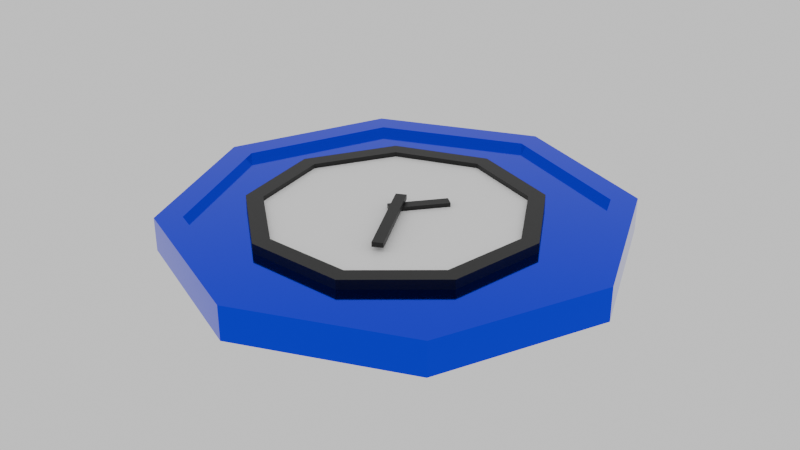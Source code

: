 # Source: Slow_Time_Token.blend  (saved by Blender 4.0.36; exported with 4.5.12 LTS)
import bpy
from mathutils import Matrix  # noqa: F401  (used for matrix-valued properties, if any)

bpy.ops.wm.read_factory_settings(use_empty=True)
scene = bpy.context.scene
scene.name = 'Scene'

# ---- collections
col_collection = bpy.data.collections.new('Collection'); scene.collection.children.link(col_collection)

# ---- materials (node trees are filled in below, after node groups)
mat_black = bpy.data.materials.new('BLACK')
mat_black.use_transparent_shadow = False
mat_base = bpy.data.materials.new('Base')
mat_base.use_transparent_shadow = False
mat_white = bpy.data.materials.new('White')
mat_white.use_transparent_shadow = False
mat_material_001 = bpy.data.materials.new('Material.001')
mat_material_001.use_transparent_shadow = False
mat_material_002 = bpy.data.materials.new('Material.002')
mat_material_002.use_transparent_shadow = False
mat_material_011 = bpy.data.materials.new('Material.011')
mat_material_011.use_transparent_shadow = False
mat_material_012 = bpy.data.materials.new('Material.012')
mat_material_012.use_transparent_shadow = False
mat_material_013 = bpy.data.materials.new('Material.013')
mat_material_013.use_transparent_shadow = False
mat_black_001 = bpy.data.materials.new('BLACK.001')
mat_black_001.use_transparent_shadow = False

# ---- material node trees
mat_black.use_nodes = True; mat_black.node_tree.nodes.clear()
_N = mat_black.node_tree.nodes; _L = mat_black.node_tree.links
n0 = _N.new('ShaderNodeBsdfPrincipled'); n0.name = 'Principled BSDF'; n0.location = (10, 300)
n0.inputs[0].default_value = (0.0, 0.0, 0.0, 1.0)
n1 = _N.new('ShaderNodeOutputMaterial'); n1.name = 'Material Output'; n1.location = (300, 300)
_L.new(n0.outputs[0], n1.inputs[0])
n1.is_active_output = True
mat_base.use_nodes = True; mat_base.node_tree.nodes.clear()
_N = mat_base.node_tree.nodes; _L = mat_base.node_tree.links
n0 = _N.new('ShaderNodeBsdfPrincipled'); n0.name = 'Principled BSDF'; n0.location = (10, 300)
n0.inputs[0].default_value = (1.0, 1.0, 1.0, 1.0)
n1 = _N.new('ShaderNodeOutputMaterial'); n1.name = 'Material Output'; n1.location = (300, 300)
_L.new(n0.outputs[0], n1.inputs[0])
n1.is_active_output = True
mat_white.use_nodes = True; mat_white.node_tree.nodes.clear()
_N = mat_white.node_tree.nodes; _L = mat_white.node_tree.links
n0 = _N.new('ShaderNodeBsdfPrincipled'); n0.name = 'Principled BSDF'; n0.location = (10, 300)
n0.inputs[0].default_value = (1.0, 1.0, 1.0, 1.0)
n0.inputs[3].default_value = 1.45
n1 = _N.new('ShaderNodeOutputMaterial'); n1.name = 'Material Output'; n1.location = (300, 300)
_L.new(n0.outputs[0], n1.inputs[0])
n1.is_active_output = True
mat_material_001.use_nodes = True; mat_material_001.node_tree.nodes.clear()
_N = mat_material_001.node_tree.nodes; _L = mat_material_001.node_tree.links
n0 = _N.new('ShaderNodeBsdfPrincipled'); n0.name = 'Principled BSDF'; n0.location = (10, 300)
n0.inputs[0].default_value = (0.0, 0.0, 0.0, 1.0)
n1 = _N.new('ShaderNodeOutputMaterial'); n1.name = 'Material Output'; n1.location = (300, 300)
_L.new(n0.outputs[0], n1.inputs[0])
n1.is_active_output = True
mat_material_002.use_nodes = True; mat_material_002.node_tree.nodes.clear()
_N = mat_material_002.node_tree.nodes; _L = mat_material_002.node_tree.links
n0 = _N.new('ShaderNodeBsdfPrincipled'); n0.name = 'Principled BSDF'; n0.location = (10, 300)
n0.inputs[0].default_value = (0.0, 0.0, 0.0, 1.0)
n1 = _N.new('ShaderNodeOutputMaterial'); n1.name = 'Material Output'; n1.location = (300, 300)
_L.new(n0.outputs[0], n1.inputs[0])
n1.is_active_output = True
mat_material_011.use_nodes = True; mat_material_011.node_tree.nodes.clear()
_N = mat_material_011.node_tree.nodes; _L = mat_material_011.node_tree.links
n0 = _N.new('ShaderNodeBsdfPrincipled'); n0.name = 'Principled BSDF'; n0.location = (10, 300)
n0.inputs[0].default_value = (0.0, 0.009877, 0.8014, 1.0)
n0.inputs[1].default_value = 1.0
n0.inputs[2].default_value = 0.094
n1 = _N.new('ShaderNodeOutputMaterial'); n1.name = 'Material Output'; n1.location = (300, 300)
_L.new(n0.outputs[0], n1.inputs[0])
n1.is_active_output = True
mat_material_012.use_nodes = True; mat_material_012.node_tree.nodes.clear()
_N = mat_material_012.node_tree.nodes; _L = mat_material_012.node_tree.links
n0 = _N.new('ShaderNodeBsdfPrincipled'); n0.name = 'Principled BSDF'; n0.location = (10, 300)
n0.inputs[0].default_value = (0.0, 0.0, 0.0, 1.0)
n1 = _N.new('ShaderNodeOutputMaterial'); n1.name = 'Material Output'; n1.location = (300, 300)
_L.new(n0.outputs[0], n1.inputs[0])
n1.is_active_output = True
mat_material_013.use_nodes = True; mat_material_013.node_tree.nodes.clear()
_N = mat_material_013.node_tree.nodes; _L = mat_material_013.node_tree.links
n0 = _N.new('ShaderNodeBsdfPrincipled'); n0.name = 'Principled BSDF'; n0.location = (10, 300)
n0.inputs[0].default_value = (0.0, 0.0, 0.0, 1.0)
n1 = _N.new('ShaderNodeOutputMaterial'); n1.name = 'Material Output'; n1.location = (300, 300)
_L.new(n0.outputs[0], n1.inputs[0])
n1.is_active_output = True
mat_black_001.use_nodes = True; mat_black_001.node_tree.nodes.clear()
_N = mat_black_001.node_tree.nodes; _L = mat_black_001.node_tree.links
n0 = _N.new('ShaderNodeBsdfPrincipled'); n0.name = 'Principled BSDF'; n0.location = (10, 300)
n0.inputs[0].default_value = (0.0, 0.0, 0.0, 1.0)
n1 = _N.new('ShaderNodeOutputMaterial'); n1.name = 'Material Output'; n1.location = (300, 300)
_L.new(n0.outputs[0], n1.inputs[0])
n1.is_active_output = True

# ---- world
world_world = bpy.data.worlds.new('World'); scene.world = world_world
world_world.use_nodes = True; world_world.node_tree.nodes.clear()
_N = world_world.node_tree.nodes; _L = world_world.node_tree.links
n0 = _N.new('ShaderNodeOutputWorld'); n0.name = 'World Output'; n0.location = (300, 300)
n1 = _N.new('ShaderNodeBackground'); n1.name = 'Background'; n1.location = (10, 300)
_L.new(n1.outputs[0], n0.inputs[0])
n0.is_active_output = True
world_world.color = (0.05088, 0.05088, 0.05088)
world_world.use_sun_shadow = False
world_world.sun_shadow_jitter_overblur = 0.0

# ---- meshes
me_circle_001 = bpy.data.meshes.new('Circle.001')
me_circle_001.from_pydata([(0.5662, 0.6748, 0.04827), (0.8675, 0.153, 0.04827), (-0.9848, 0.1736, 0.0), (0.7629, -0.4405, 0.04827), (-0.342, -0.9397, 0.0), (0.3013, -0.8278, 0.04827), (-0.3013, -0.8278, 0.04827), (-0.7629, -0.4405, 0.04827), (0.6428, 0.766, 0.0), (0.0, 1.0, 0.0), (-0.6428, 0.766, 0.0), (-0.8675, 0.153, 0.04827), (-0.866, -0.5, 0.0), (-0.5662, 0.6748, 0.04827), (0.342, -0.9397, 0.0), (0.866, -0.5, 0.0), (0.9848, 0.1736, 0.0), (0.0, 0.8809, 0.04827), (0.0, 0.8809, 0.0), (-0.5662, 0.6748, 0.0), (-0.8675, 0.153, 0.0), (-0.7629, -0.4405, 0.0), (-0.3013, -0.8278, 0.0), (0.3013, -0.8278, 0.0), (0.7629, -0.4405, 0.0), (0.8675, 0.153, 0.0), (0.5662, 0.6748, 0.0), (-0.866, -0.5, 0.08122), (-0.7629, -0.4405, 0.08122), (0.0, 0.8809, 0.08122), (0.0, 1.0, 0.08122), (-0.6428, 0.766, 0.08122), (-0.5662, 0.6748, 0.08122), (0.6428, 0.766, 0.08122), (0.5662, 0.6748, 0.08122), (-0.342, -0.9397, 0.08122), (-0.3013, -0.8278, 0.08122), (0.9848, 0.1736, 0.08122), (0.342, -0.9397, 0.08122), (-0.9848, 0.1736, 0.08122), (-0.8675, 0.153, 0.08122), (0.8675, 0.153, 0.08122), (0.7629, -0.4405, 0.08122), (0.866, -0.5, 0.08122), (0.3013, -0.8278, 0.08122)], [], [(43, 42, 44, 38), (37, 33, 34, 41), (30, 31, 32, 29), (37, 41, 42, 43), (33, 30, 29, 34), (31, 39, 40, 32), (39, 27, 28, 40), (27, 35, 36, 28), (4, 35, 27, 12), (33, 8, 9, 30), (30, 9, 10, 31), (38, 14, 15, 43), (13, 11, 7, 6, 5, 3, 1, 0, 17), (13, 17, 29, 32), (14, 23, 22, 4), (31, 10, 2, 39), (15, 24, 23, 14), (16, 25, 26, 8), (9, 18, 19, 10), (16, 25, 24, 15), (8, 26, 18, 9), (10, 19, 20, 2), (11, 13, 32, 40), (39, 2, 12, 27), (2, 20, 21, 12), (7, 11, 40, 28), (6, 36, 44, 5), (12, 21, 22, 4), (43, 15, 16, 37), (6, 7, 28, 36), (19, 20, 21, 22, 23, 24, 25, 26, 18), (38, 44, 36, 35), (17, 0, 34, 29), (37, 16, 8, 33), (4, 14, 38, 35), (0, 1, 41, 34), (3, 42, 41, 1), (5, 44, 42, 3)])
me_circle_001.polygons.foreach_set('material_index', [0, 0, 0, 0, 0, 0, 0, 0, 0, 0, 0, 0, 2, 0, 0, 0, 0, 0, 0, 0, 0, 0, 0, 0, 0, 0, 0, 0, 0, 0, 0, 0, 0, 0, 0, 0, 0, 0])
_uv = me_circle_001.uv_layers.new(name='UVMap')
_uv.uv.foreach_set('vector', [0.6239, 0.9221, 0.6417, 0.9814, 0.9065, 0.7805, 0.8579, 0.7482, 0.3175, 0.9064, 0.09095, 0.6825, 0.01958, 0.714, 0.2915, 0.9667, 0.08132, 0.3663, 0.2773, 0.1311, 0.246, 0.07689, 0.01942, 0.3445, 0.3175, 0.9064, 0.2915, 0.9667, 0.6417, 0.9814, 0.6239, 0.9221, 0.09095, 0.6825, 0.08132, 0.3663, 0.01942, 0.3445, 0.01958, 0.714, 0.2773, 0.1311, 0.5705, 0.07843, 0.5806, 0.01873, 0.246, 0.07689, 0.5705, 0.07843, 0.8231, 0.2189, 0.8668, 0.1808, 0.5806, 0.01873, 0.8231, 0.2189, 0.9272, 0.4778, 0.9754, 0.4746, 0.8668, 0.1808, 0.8896, 0.4802, 0.9272, 0.4778, 0.8231, 0.2189, 0.7953, 0.2447, 0.09095, 0.6825, 0.13, 0.6644, 0.1213, 0.3791, 0.08132, 0.3663, 0.08132, 0.3663, 0.1213, 0.3791, 0.2985, 0.1656, 0.2773, 0.1311, 0.8579, 0.7482, 0.8268, 0.727, 0.6121, 0.8837, 0.6239, 0.9221, 0.0, 0.0, 0.0, 0.0, 0.0, 0.0, 0.0, 0.0, 0.0, 0.0, 0.0, 0.0, 0.0, 0.0, 0.0, 0.0, 0.0, 0.0, 0.2359, 0.06019, 9.963e-05, 0.338, 0.01942, 0.3445, 0.246, 0.07689, 0.8268, 0.727, 0.7877, 0.7003, 0.8457, 0.4831, 0.8896, 0.4802, 0.2773, 0.1311, 0.2985, 0.1656, 0.565, 0.1174, 0.5705, 0.07843, 0.6121, 0.8837, 0.5984, 0.836, 0.7877, 0.7003, 0.8268, 0.727, 0.334, 0.8676, 0.3563, 0.8181, 0.1784, 0.6434, 0.13, 0.6644, 0.1213, 0.3791, 0.1702, 0.3961, 0.3237, 0.209, 0.2985, 0.1656, 0.334, 0.8676, 0.3563, 0.8181, 0.5984, 0.836, 0.6121, 0.8837, 0.13, 0.6644, 0.1784, 0.6434, 0.1702, 0.3961, 0.1213, 0.3791, 0.2985, 0.1656, 0.3237, 0.209, 0.5571, 0.1655, 0.565, 0.1174, 0.5835, 9.962e-05, 0.2359, 0.06019, 0.246, 0.07689, 0.5806, 0.01873, 0.5705, 0.07843, 0.565, 0.1174, 0.7953, 0.2447, 0.8231, 0.2189, 0.565, 0.1174, 0.5571, 0.1655, 0.7603, 0.2758, 0.7953, 0.2447, 0.8803, 0.1687, 0.5835, 9.962e-05, 0.5806, 0.01873, 0.8668, 0.1808, 0.9935, 0.4734, 0.9754, 0.4746, 0.9065, 0.7805, 0.9215, 0.7908, 0.7953, 0.2447, 0.7603, 0.2758, 0.8457, 0.4831, 0.8896, 0.4802, 0.6239, 0.9221, 0.6121, 0.8837, 0.334, 0.8676, 0.3175, 0.9064, 0.9935, 0.4734, 0.8803, 0.1687, 0.8668, 0.1808, 0.9754, 0.4746, 0.3237, 0.209, 0.5571, 0.1655, 0.7603, 0.2758, 0.8457, 0.4831, 0.7877, 0.7003, 0.5984, 0.836, 0.3563, 0.8181, 0.1784, 0.6434, 0.1702, 0.3961, 0.8579, 0.7482, 0.9065, 0.7805, 0.9754, 0.4746, 0.9272, 0.4778, 9.963e-05, 0.338, 9.965e-05, 0.723, 0.01958, 0.714, 0.01942, 0.3445, 0.3175, 0.9064, 0.334, 0.8676, 0.13, 0.6644, 0.09095, 0.6825, 0.8896, 0.4802, 0.8268, 0.727, 0.8579, 0.7482, 0.9272, 0.4778, 9.965e-05, 0.723, 0.2838, 0.9846, 0.2915, 0.9667, 0.01958, 0.714, 0.647, 0.9999, 0.6417, 0.9814, 0.2915, 0.9667, 0.2838, 0.9846, 0.9215, 0.7908, 0.9065, 0.7805, 0.6417, 0.9814, 0.647, 0.9999])
me_circle_001.materials.append(mat_black)
me_circle_001.materials.append(mat_base)
me_circle_001.materials.append(mat_white)
me_circle_001.update()
me_plane_002 = bpy.data.meshes.new('Plane.002')
me_plane_002.from_pydata([(-1.0, -1.0, 0.6601), (0.0674, -1.0, 0.6601), (-1.0, -1.0, 1.139), (0.0674, -1.0, 1.139), (-1.0, 8.897, 0.6601), (0.0674, 8.897, 0.6601), (-1.0, 8.897, 1.139), (0.0674, 8.897, 1.139)], [], [(0, 4, 5, 1), (0, 2, 6, 4), (0, 1, 3, 2), (2, 3, 7, 6), (5, 4, 6, 7), (1, 5, 7, 3)])
_uv = me_plane_002.uv_layers.new(name='UVMap')
_uv.uv.foreach_set('vector', [0.0, 0.0, 0.0, 0.0, 0.0, 0.0, 0.0, 0.0, 0.0, 0.0, 0.0, 0.0, 0.0, 0.0, 0.0, 0.0, 0.0, 0.0, 0.0, 0.0, 0.0, 0.0, 0.0, 0.0, 0.0, 0.0, 0.0, 0.0, 0.0, 0.0, 0.0, 0.0, 0.0, 0.0, 0.0, 0.0, 0.0, 0.0, 0.0, 0.0, 0.0, 0.0, 0.0, 0.0, 0.0, 0.0, 0.0, 0.0])
me_plane_002.materials.append(mat_material_001)
me_plane_002.update()
me_plane_003 = bpy.data.meshes.new('Plane.003')
me_plane_003.from_pydata([(-1.0, -1.0, 0.6601), (0.0674, -1.0, 0.6601), (-1.0, -1.0, 1.139), (0.0674, -1.0, 1.139), (-1.0, 4.819, 0.6601), (0.0674, 4.819, 0.6601), (-1.0, 4.819, 1.139), (0.0674, 4.819, 1.139)], [], [(0, 4, 5, 1), (0, 2, 6, 4), (0, 1, 3, 2), (2, 3, 7, 6), (5, 4, 6, 7), (1, 5, 7, 3)])
_uv = me_plane_003.uv_layers.new(name='UVMap')
_uv.uv.foreach_set('vector', [0.0, 0.0, 0.0, 0.0, 0.0, 0.0, 0.0, 0.0, 0.0, 0.0, 0.0, 0.0, 0.0, 0.0, 0.0, 0.0, 0.0, 0.0, 0.0, 0.0, 0.0, 0.0, 0.0, 0.0, 0.0, 0.0, 0.0, 0.0, 0.0, 0.0, 0.0, 0.0, 0.0, 0.0, 0.0, 0.0, 0.0, 0.0, 0.0, 0.0, 0.0, 0.0, 0.0, 0.0, 0.0, 0.0, 0.0, 0.0])
me_plane_003.materials.append(mat_material_002)
me_plane_003.update()
me_circle_002 = bpy.data.meshes.new('Circle.002')
me_circle_002.from_pydata([(0.0, 1.0, 0.0), (-0.7071, 0.7071, 0.0), (-1.0, 0.0, 0.0), (-0.7071, -0.7071, 0.0), (0.0, -1.0, 0.0), (0.7071, -0.7071, 0.0), (1.0, 0.0, 0.0), (0.7071, 0.7071, 0.0), (-8.684e-10, 0.8834, 0.0), (-0.6247, 0.6247, 0.0), (-0.8834, 0.0, 0.0), (-0.6247, -0.6247, 0.0), (-8.684e-10, -0.8834, 0.0), (0.6247, -0.6247, 0.0), (0.8834, 0.0, 0.0), (0.6247, 0.6247, 0.0), (-8.684e-10, 0.8834, 0.0), (-0.6247, 0.6247, 0.0), (-0.8834, 0.0, 0.0), (-0.6247, -0.6247, 0.0), (-8.684e-10, -0.8834, 0.0), (0.6247, -0.6247, 0.0), (0.8834, 0.0, 0.0), (0.6247, 0.6247, 0.0), (0.0, 1.0, 0.08837), (-0.7071, 0.7071, 0.08837), (-1.0, 0.0, 0.08837), (-0.7071, -0.7071, 0.08837), (0.0, -1.0, 0.08837), (0.7071, -0.7071, 0.08837), (1.0, 0.0, 0.08837), (0.7071, 0.7071, 0.08837), (-8.684e-10, 0.8834, 0.08837), (-0.6247, 0.6247, 0.08837), (-0.8834, 0.0, 0.08837), (-0.6247, -0.6247, 0.08837), (-8.684e-10, -0.8834, 0.08837), (0.6247, -0.6247, 0.08837), (0.8834, 0.0, 0.08837), (0.6247, 0.6247, 0.08837), (-0.7071, 0.7071, -0.03), (0.0, 1.0, -0.03), (-1.0, 0.0, -0.03), (-0.7071, -0.7071, -0.03), (0.0, -1.0, -0.03), (0.7071, -0.7071, -0.03), (1.0, 0.0, -0.03), (0.7071, 0.7071, -0.03), (-0.6247, 0.6247, -0.03), (-8.684e-10, 0.8834, -0.03), (-0.8834, 0.0, -0.03), (-0.6247, -0.6247, -0.03), (-8.684e-10, -0.8834, -0.03), (0.6247, -0.6247, -0.03), (0.8834, 0.0, -0.03), (0.6247, 0.6247, -0.03), (-0.7071, 0.7071, 0.1184), (0.0, 1.0, 0.1184), (-1.0, 0.0, 0.1184), (-0.7071, -0.7071, 0.1184), (0.0, -1.0, 0.1184), (0.7071, -0.7071, 0.1184), (1.0, 0.0, 0.1184), (0.7071, 0.7071, 0.1184), (-0.6247, 0.6247, 0.1184), (-8.684e-10, 0.8834, 0.1184), (-0.8834, 0.0, 0.1184), (-0.6247, -0.6247, 0.1184), (-8.684e-10, -0.8834, 0.1184), (0.6247, -0.6247, 0.1184), (0.8834, 0.0, 0.1184), (0.6247, 0.6247, 0.1184)], [], [(3, 2, 42, 43), (9, 10, 50, 48), (2, 1, 40, 42), (8, 9, 48, 49), (15, 8, 49, 55), (1, 0, 41, 40), (0, 7, 47, 41), (14, 15, 55, 54), (9, 8, 16, 17), (23, 22, 38, 39), (8, 15, 23, 16), (14, 13, 21, 22), (12, 11, 19, 20), (10, 9, 17, 18), (15, 14, 22, 23), (13, 12, 20, 21), (11, 10, 18, 19), (33, 34, 35, 36, 37, 38, 39, 32), (1, 2, 26, 25), (16, 23, 39, 32), (17, 16, 32, 33), (2, 3, 27, 26), (18, 17, 33, 34), (3, 4, 28, 27), (19, 18, 34, 35), (4, 5, 29, 28), (20, 19, 35, 36), (5, 6, 30, 29), (21, 20, 36, 37), (6, 7, 31, 30), (22, 21, 37, 38), (7, 0, 24, 31), (0, 1, 25, 24), (34, 33, 64, 66), (25, 26, 58, 56), (33, 32, 65, 64), (32, 39, 71, 65), (24, 25, 56, 57), (31, 24, 57, 63), (39, 38, 70, 71), (30, 31, 63, 62), (17, 16, 23, 22, 21, 20, 19, 18), (47, 46, 54, 55), (45, 44, 52, 53), (43, 42, 50, 51), (40, 41, 49, 48), (41, 47, 55, 49), (46, 45, 53, 54), (44, 43, 51, 52), (42, 40, 48, 50), (10, 11, 51, 50), (4, 3, 43, 44), (11, 12, 52, 51), (5, 4, 44, 45), (12, 13, 53, 52), (6, 5, 45, 46), (13, 14, 54, 53), (7, 6, 46, 47), (60, 61, 69, 68), (61, 62, 70, 69), (62, 63, 71, 70), (63, 57, 65, 71), (57, 56, 64, 65), (56, 58, 66, 64), (58, 59, 67, 66), (59, 60, 68, 67), (26, 27, 59, 58), (35, 34, 66, 67), (27, 28, 60, 59), (36, 35, 67, 68), (28, 29, 61, 60), (37, 36, 68, 69), (29, 30, 62, 61), (38, 37, 69, 70)])
_uv = me_circle_002.uv_layers.new(name='UVMap')
_uv.uv.foreach_set('vector', [0.0, 0.0, 0.0, 0.0, 0.0, 0.0, 0.0, 0.0, 0.0, 0.0, 0.0, 0.0, 0.0, 0.0, 0.0, 0.0, 0.0, 0.0, 0.0, 0.0, 0.0, 0.0, 0.0, 0.0, 0.0, 0.0, 0.0, 0.0, 0.0, 0.0, 0.0, 0.0, 0.0, 0.0, 0.0, 0.0, 0.0, 0.0, 0.0, 0.0, 0.0, 0.0, 0.0, 0.0, 0.0, 0.0, 0.0, 0.0, 0.0, 0.0, 0.0, 0.0, 0.0, 0.0, 0.0, 0.0, 0.0, 0.0, 0.0, 0.0, 0.0, 0.0, 0.0, 0.0, 0.0, 0.0, 0.0, 0.0, 0.0, 0.0, 0.0, 0.0, 0.0, 0.0, 0.0, 0.0, 0.0, 0.0, 0.0, 0.0, 0.0, 0.0, 0.0, 0.0, 0.0, 0.0, 0.0, 0.0, 0.0, 0.0, 0.0, 0.0, 0.0, 0.0, 0.0, 0.0, 0.0, 0.0, 0.0, 0.0, 0.0, 0.0, 0.0, 0.0, 0.0, 0.0, 0.0, 0.0, 0.0, 0.0, 0.0, 0.0, 0.0, 0.0, 0.0, 0.0, 0.0, 0.0, 0.0, 0.0, 0.0, 0.0, 0.0, 0.0, 0.0, 0.0, 0.0, 0.0, 0.0, 0.0, 0.0, 0.0, 0.0, 0.0, 0.0, 0.0, 0.0, 0.0, 0.0, 0.0, 0.0, 0.0, 0.0, 0.0, 0.0, 0.0, 0.0, 0.0, 0.0, 0.0, 0.0, 0.0, 0.0, 0.0, 0.0, 0.0, 0.0, 0.0, 0.0, 0.0, 0.0, 0.0, 0.0, 0.0, 0.0, 0.0, 0.0, 0.0, 0.0, 0.0, 0.0, 0.0, 0.0, 0.0, 0.0, 0.0, 0.0, 0.0, 0.0, 0.0, 0.0, 0.0, 0.0, 0.0, 0.0, 0.0, 0.0, 0.0, 0.0, 0.0, 0.0, 0.0, 0.0, 0.0, 0.0, 0.0, 0.0, 0.0, 0.0, 0.0, 0.0, 0.0, 0.0, 0.0, 0.0, 0.0, 0.0, 0.0, 0.0, 0.0, 0.0, 0.0, 0.0, 0.0, 0.0, 0.0, 0.0, 0.0, 0.0, 0.0, 0.0, 0.0, 0.0, 0.0, 0.0, 0.0, 0.0, 0.0, 0.0, 0.0, 0.0, 0.0, 0.0, 0.0, 0.0, 0.0, 0.0, 0.0, 0.0, 0.0, 0.0, 0.0, 0.0, 0.0, 0.0, 0.0, 0.0, 0.0, 0.0, 0.0, 0.0, 0.0, 0.0, 0.0, 0.0, 0.0, 0.0, 0.0, 0.0, 0.0, 0.0, 0.0, 0.0, 0.0, 0.0, 0.0, 0.0, 0.0, 0.0, 0.0, 0.0, 0.0, 0.0, 0.0, 0.0, 0.0, 0.0, 0.0, 0.0, 0.0, 0.0, 0.0, 0.0, 0.0, 0.0, 0.0, 0.0, 0.0, 0.0, 0.0, 0.0, 0.0, 0.0, 0.0, 0.0, 0.0, 0.0, 0.0, 0.0, 0.0, 0.0, 0.0, 0.0, 0.0, 0.0, 0.0, 0.0, 0.0, 0.0, 0.0, 0.0, 0.0, 0.0, 0.0, 0.0, 0.0, 0.0, 0.0, 0.0, 0.0, 0.0, 0.0, 0.0, 0.0, 0.0, 0.0, 0.0, 0.0, 0.0, 0.0, 0.0, 0.0, 0.0, 0.0, 0.0, 0.0, 0.0, 0.0, 0.0, 0.0, 0.0, 0.0, 0.0, 0.0, 0.0, 0.0, 0.0, 0.0, 0.0, 0.0, 0.0, 0.0, 0.0, 0.0, 0.0, 0.0, 0.0, 0.0, 0.0, 0.0, 0.0, 0.0, 0.0, 0.0, 0.0, 0.0, 0.0, 0.0, 0.0, 0.0, 0.0, 0.0, 0.0, 0.0, 0.0, 0.0, 0.0, 0.0, 0.0, 0.0, 0.0, 0.0, 0.0, 0.0, 0.0, 0.0, 0.0, 0.0, 0.0, 0.0, 0.0, 0.0, 0.0, 0.0, 0.0, 0.0, 0.0, 0.0, 0.0, 0.0, 0.0, 0.0, 0.0, 0.0, 0.0, 0.0, 0.0, 0.0, 0.0, 0.0, 0.0, 0.0, 0.0, 0.0, 0.0, 0.0, 0.0, 0.0, 0.0, 0.0, 0.0, 0.0, 0.0, 0.0, 0.0, 0.0, 0.0, 0.0, 0.0, 0.0, 0.0, 0.0, 0.0, 0.0, 0.0, 0.0, 0.0, 0.0, 0.0, 0.0, 0.0, 0.0, 0.0, 0.0, 0.0, 0.0, 0.0, 0.0, 0.0, 0.0, 0.0, 0.0, 0.0, 0.0, 0.0, 0.0, 0.0, 0.0, 0.0, 0.0, 0.0, 0.0, 0.0, 0.0, 0.0, 0.0, 0.0, 0.0, 0.0, 0.0, 0.0, 0.0, 0.0, 0.0, 0.0, 0.0, 0.0, 0.0, 0.0, 0.0, 0.0, 0.0, 0.0, 0.0, 0.0, 0.0, 0.0, 0.0, 0.0, 0.0, 0.0, 0.0, 0.0, 0.0, 0.0, 0.0, 0.0, 0.0, 0.0, 0.0, 0.0, 0.0, 0.0, 0.0, 0.0, 0.0, 0.0, 0.0, 0.0, 0.0, 0.0, 0.0, 0.0, 0.0, 0.0, 0.0, 0.0, 0.0, 0.0, 0.0, 0.0, 0.0, 0.0, 0.0, 0.0, 0.0, 0.0, 0.0, 0.0, 0.0, 0.0, 0.0, 0.0, 0.0, 0.0, 0.0, 0.0, 0.0, 0.0, 0.0, 0.0, 0.0, 0.0, 0.0, 0.0, 0.0, 0.0, 0.0, 0.0, 0.0, 0.0, 0.0, 0.0, 0.0, 0.0, 0.0, 0.0, 0.0, 0.0, 0.0, 0.0, 0.0, 0.0, 0.0, 0.0, 0.0, 0.0, 0.0, 0.0, 0.0, 0.0, 0.0, 0.0, 0.0, 0.0, 0.0, 0.0, 0.0, 0.0, 0.0, 0.0, 0.0, 0.0, 0.0, 0.0, 0.0, 0.0, 0.0, 0.0, 0.0, 0.0, 0.0, 0.0, 0.0, 0.0, 0.0, 0.0, 0.0, 0.0, 0.0, 0.0, 0.0, 0.0, 0.0, 0.0, 0.0, 0.0, 0.0])
me_circle_002.materials.append(mat_material_011)
me_circle_002.update()
me_plane_005 = bpy.data.meshes.new('Plane.005')
me_plane_005.from_pydata([(-1.0, -1.0, 0.6601), (0.0674, -1.0, 0.6601), (-1.0, -1.0, 1.139), (0.0674, -1.0, 1.139), (-1.0, 4.819, 0.6601), (0.0674, 4.819, 0.6601), (-1.0, 4.819, 1.139), (0.0674, 4.819, 1.139)], [], [(0, 4, 5, 1), (0, 2, 6, 4), (0, 1, 3, 2), (2, 3, 7, 6), (5, 4, 6, 7), (1, 5, 7, 3)])
_uv = me_plane_005.uv_layers.new(name='UVMap')
_uv.uv.foreach_set('vector', [0.0, 0.0, 0.0, 0.0, 0.0, 0.0, 0.0, 0.0, 0.0, 0.0, 0.0, 0.0, 0.0, 0.0, 0.0, 0.0, 0.0, 0.0, 0.0, 0.0, 0.0, 0.0, 0.0, 0.0, 0.0, 0.0, 0.0, 0.0, 0.0, 0.0, 0.0, 0.0, 0.0, 0.0, 0.0, 0.0, 0.0, 0.0, 0.0, 0.0, 0.0, 0.0, 0.0, 0.0, 0.0, 0.0, 0.0, 0.0])
me_plane_005.materials.append(mat_material_012)
me_plane_005.update()
me_plane_006 = bpy.data.meshes.new('Plane.006')
me_plane_006.from_pydata([(-1.0, -1.0, 0.6601), (0.0674, -1.0, 0.6601), (-1.0, -1.0, 1.139), (0.0674, -1.0, 1.139), (-1.0, 8.897, 0.6601), (0.0674, 8.897, 0.6601), (-1.0, 8.897, 1.139), (0.0674, 8.897, 1.139)], [], [(0, 4, 5, 1), (0, 2, 6, 4), (0, 1, 3, 2), (2, 3, 7, 6), (5, 4, 6, 7), (1, 5, 7, 3)])
_uv = me_plane_006.uv_layers.new(name='UVMap')
_uv.uv.foreach_set('vector', [0.0, 0.0, 0.0, 0.0, 0.0, 0.0, 0.0, 0.0, 0.0, 0.0, 0.0, 0.0, 0.0, 0.0, 0.0, 0.0, 0.0, 0.0, 0.0, 0.0, 0.0, 0.0, 0.0, 0.0, 0.0, 0.0, 0.0, 0.0, 0.0, 0.0, 0.0, 0.0, 0.0, 0.0, 0.0, 0.0, 0.0, 0.0, 0.0, 0.0, 0.0, 0.0, 0.0, 0.0, 0.0, 0.0, 0.0, 0.0])
me_plane_006.materials.append(mat_material_013)
me_plane_006.update()
me_circle_004 = bpy.data.meshes.new('Circle.004')
me_circle_004.from_pydata([(0.5662, 0.6748, 0.04827), (0.8675, 0.153, 0.04827), (-0.9848, 0.1736, 0.0), (0.7629, -0.4405, 0.04827), (-0.342, -0.9397, 0.0), (0.3013, -0.8278, 0.04827), (-0.3013, -0.8278, 0.04827), (-0.7629, -0.4405, 0.04827), (0.6428, 0.766, 0.0), (0.0, 1.0, 0.0), (-0.6428, 0.766, 0.0), (-0.8675, 0.153, 0.04827), (-0.866, -0.5, 0.0), (-0.5662, 0.6748, 0.04827), (0.342, -0.9397, 0.0), (0.866, -0.5, 0.0), (0.9848, 0.1736, 0.0), (0.0, 0.8809, 0.04827), (0.0, 0.8809, 0.0), (-0.5662, 0.6748, 0.0), (-0.8675, 0.153, 0.0), (-0.7629, -0.4405, 0.0), (-0.3013, -0.8278, 0.0), (0.3013, -0.8278, 0.0), (0.7629, -0.4405, 0.0), (0.8675, 0.153, 0.0), (0.5662, 0.6748, 0.0), (-0.866, -0.5, 0.08122), (-0.7629, -0.4405, 0.08122), (0.0, 0.8809, 0.08122), (0.0, 1.0, 0.08122), (-0.6428, 0.766, 0.08122), (-0.5662, 0.6748, 0.08122), (0.6428, 0.766, 0.08122), (0.5662, 0.6748, 0.08122), (-0.342, -0.9397, 0.08122), (-0.3013, -0.8278, 0.08122), (0.9848, 0.1736, 0.08122), (0.342, -0.9397, 0.08122), (-0.9848, 0.1736, 0.08122), (-0.8675, 0.153, 0.08122), (0.8675, 0.153, 0.08122), (0.7629, -0.4405, 0.08122), (0.866, -0.5, 0.08122), (0.3013, -0.8278, 0.08122)], [], [(43, 42, 44, 38), (37, 33, 34, 41), (30, 31, 32, 29), (37, 41, 42, 43), (33, 30, 29, 34), (31, 39, 40, 32), (39, 27, 28, 40), (27, 35, 36, 28), (4, 35, 27, 12), (33, 8, 9, 30), (30, 9, 10, 31), (38, 14, 15, 43), (13, 11, 7, 6, 5, 3, 1, 0, 17), (13, 17, 29, 32), (14, 23, 22, 4), (31, 10, 2, 39), (15, 24, 23, 14), (16, 25, 26, 8), (9, 18, 19, 10), (16, 25, 24, 15), (8, 26, 18, 9), (10, 19, 20, 2), (11, 13, 32, 40), (39, 2, 12, 27), (2, 20, 21, 12), (7, 11, 40, 28), (6, 36, 44, 5), (12, 21, 22, 4), (43, 15, 16, 37), (6, 7, 28, 36), (19, 20, 21, 22, 23, 24, 25, 26, 18), (38, 44, 36, 35), (17, 0, 34, 29), (37, 16, 8, 33), (4, 14, 38, 35), (0, 1, 41, 34), (3, 42, 41, 1), (5, 44, 42, 3)])
me_circle_004.polygons.foreach_set('material_index', [0, 0, 0, 0, 0, 0, 0, 0, 0, 0, 0, 0, 1, 0, 0, 0, 0, 0, 0, 0, 0, 0, 0, 0, 0, 0, 0, 0, 0, 0, 0, 0, 0, 0, 0, 0, 0, 0])
_uv = me_circle_004.uv_layers.new(name='UVMap')
_uv.uv.foreach_set('vector', [0.6239, 0.9221, 0.6417, 0.9814, 0.9065, 0.7805, 0.8579, 0.7482, 0.3175, 0.9064, 0.09095, 0.6825, 0.01958, 0.714, 0.2915, 0.9667, 0.08132, 0.3663, 0.2773, 0.1311, 0.246, 0.07689, 0.01942, 0.3445, 0.3175, 0.9064, 0.2915, 0.9667, 0.6417, 0.9814, 0.6239, 0.9221, 0.09095, 0.6825, 0.08132, 0.3663, 0.01942, 0.3445, 0.01958, 0.714, 0.2773, 0.1311, 0.5705, 0.07843, 0.5806, 0.01873, 0.246, 0.07689, 0.5705, 0.07843, 0.8231, 0.2189, 0.8668, 0.1808, 0.5806, 0.01873, 0.8231, 0.2189, 0.9272, 0.4778, 0.9754, 0.4746, 0.8668, 0.1808, 0.8896, 0.4802, 0.9272, 0.4778, 0.8231, 0.2189, 0.7953, 0.2447, 0.09095, 0.6825, 0.13, 0.6644, 0.1213, 0.3791, 0.08132, 0.3663, 0.08132, 0.3663, 0.1213, 0.3791, 0.2985, 0.1656, 0.2773, 0.1311, 0.8579, 0.7482, 0.8268, 0.727, 0.6121, 0.8837, 0.6239, 0.9221, 0.0, 0.0, 0.0, 0.0, 0.0, 0.0, 0.0, 0.0, 0.0, 0.0, 0.0, 0.0, 0.0, 0.0, 0.0, 0.0, 0.0, 0.0, 0.2359, 0.06019, 9.963e-05, 0.338, 0.01942, 0.3445, 0.246, 0.07689, 0.8268, 0.727, 0.7877, 0.7003, 0.8457, 0.4831, 0.8896, 0.4802, 0.2773, 0.1311, 0.2985, 0.1656, 0.565, 0.1174, 0.5705, 0.07843, 0.6121, 0.8837, 0.5984, 0.836, 0.7877, 0.7003, 0.8268, 0.727, 0.334, 0.8676, 0.3563, 0.8181, 0.1784, 0.6434, 0.13, 0.6644, 0.1213, 0.3791, 0.1702, 0.3961, 0.3237, 0.209, 0.2985, 0.1656, 0.334, 0.8676, 0.3563, 0.8181, 0.5984, 0.836, 0.6121, 0.8837, 0.13, 0.6644, 0.1784, 0.6434, 0.1702, 0.3961, 0.1213, 0.3791, 0.2985, 0.1656, 0.3237, 0.209, 0.5571, 0.1655, 0.565, 0.1174, 0.5835, 9.962e-05, 0.2359, 0.06019, 0.246, 0.07689, 0.5806, 0.01873, 0.5705, 0.07843, 0.565, 0.1174, 0.7953, 0.2447, 0.8231, 0.2189, 0.565, 0.1174, 0.5571, 0.1655, 0.7603, 0.2758, 0.7953, 0.2447, 0.8803, 0.1687, 0.5835, 9.962e-05, 0.5806, 0.01873, 0.8668, 0.1808, 0.9935, 0.4734, 0.9754, 0.4746, 0.9065, 0.7805, 0.9215, 0.7908, 0.7953, 0.2447, 0.7603, 0.2758, 0.8457, 0.4831, 0.8896, 0.4802, 0.6239, 0.9221, 0.6121, 0.8837, 0.334, 0.8676, 0.3175, 0.9064, 0.9935, 0.4734, 0.8803, 0.1687, 0.8668, 0.1808, 0.9754, 0.4746, 0.3237, 0.209, 0.5571, 0.1655, 0.7603, 0.2758, 0.8457, 0.4831, 0.7877, 0.7003, 0.5984, 0.836, 0.3563, 0.8181, 0.1784, 0.6434, 0.1702, 0.3961, 0.8579, 0.7482, 0.9065, 0.7805, 0.9754, 0.4746, 0.9272, 0.4778, 9.963e-05, 0.338, 9.965e-05, 0.723, 0.01958, 0.714, 0.01942, 0.3445, 0.3175, 0.9064, 0.334, 0.8676, 0.13, 0.6644, 0.09095, 0.6825, 0.8896, 0.4802, 0.8268, 0.727, 0.8579, 0.7482, 0.9272, 0.4778, 9.965e-05, 0.723, 0.2838, 0.9846, 0.2915, 0.9667, 0.01958, 0.714, 0.647, 0.9999, 0.6417, 0.9814, 0.2915, 0.9667, 0.2838, 0.9846, 0.9215, 0.7908, 0.9065, 0.7805, 0.6417, 0.9814, 0.647, 0.9999])
me_circle_004.materials.append(mat_black_001)
me_circle_004.materials.append(mat_white)
me_circle_004.update()

# ---- objects
ob_clock = bpy.data.objects.new('Clock', me_circle_001)
ob_hour_hand = bpy.data.objects.new('hour hand', me_plane_002)
ob_minute_hand = bpy.data.objects.new('minute hand', me_plane_003)
ob_slow_time_token = bpy.data.objects.new('Slow Time Token', me_circle_002)
ob_minute_hand_001 = bpy.data.objects.new('minute hand.001', me_plane_005)
ob_hour_hand_001 = bpy.data.objects.new('hour hand.001', me_plane_006)
ob_clock_001 = bpy.data.objects.new('Clock.001', me_circle_004)

# ---- transforms, parenting, visibility, modifiers, constraints
ob_clock.parent = ob_slow_time_token
ob_clock.matrix_parent_inverse = Matrix(((1.0, -0.0, 0.0, 2.223), (-0.0, 1.0, -0.0, 0.0), (0.0, 0.0, 1.0, -0.0), (-0.0, 0.0, -0.0, 1.0)))
ob_clock.location = (-2.229, -0.02055, 0.07879)
ob_clock.scale = (0.6377, 0.6377, 0.6377)
ob_hour_hand.parent = ob_clock
ob_hour_hand.matrix_parent_inverse = Matrix(((1.568, -0.0, -0.0, -6.351), (-0.0, 1.568, 0.0, 0.03223), (-0.0, -0.0, 1.568, -0.1886), (-0.0, 0.0, -0.0, 1.0)))
ob_hour_hand.location = (4.018, 0.007622, 0.1404)
ob_hour_hand.rotation_euler = (0.0, -0.0, 3.627)
ob_hour_hand.scale = (0.04437, 0.04437, 0.04437)
ob_minute_hand.parent = ob_clock
ob_minute_hand.matrix_parent_inverse = Matrix(((1.568, -0.0, -0.0, -6.351), (-0.0, 1.568, 0.0, 0.03223), (-0.0, -0.0, 1.568, -0.1886), (-0.0, 0.0, -0.0, 1.0)))
ob_minute_hand.location = (4.062, -0.008577, 0.1185)
ob_minute_hand.rotation_euler = (0.0, -0.0, -0.676)
ob_minute_hand.scale = (0.04437, 0.04437, 0.04437)
ob_slow_time_token.location = (-2.223, 0.0, 0.0)
ob_minute_hand_001.parent = ob_clock_001
ob_minute_hand_001.matrix_parent_inverse = Matrix(((1.568, -0.0, -0.0, -6.351), (-0.0, 1.568, 0.0, 0.03223), (-0.0, -0.0, 1.568, -0.1886), (-0.0, 0.0, -0.0, 1.0)))
ob_minute_hand_001.location = (4.062, -0.008577, 0.1185)
ob_minute_hand_001.rotation_euler = (0.0, -0.0, -0.676)
ob_minute_hand_001.scale = (0.04437, 0.04437, 0.04437)
ob_hour_hand_001.parent = ob_clock_001
ob_hour_hand_001.matrix_parent_inverse = Matrix(((1.568, -0.0, -0.0, -6.351), (-0.0, 1.568, 0.0, 0.03223), (-0.0, -0.0, 1.568, -0.1886), (-0.0, 0.0, -0.0, 1.0)))
ob_hour_hand_001.location = (4.018, 0.007622, 0.1404)
ob_hour_hand_001.rotation_euler = (0.0, -0.0, 3.627)
ob_hour_hand_001.scale = (0.04437, 0.04437, 0.04437)
ob_clock_001.parent = ob_slow_time_token
ob_clock_001.matrix_parent_inverse = Matrix(((1.0, -0.0, 0.0, 2.223), (-0.0, 1.0, -0.0, 0.0), (0.0, 0.0, 1.0, -0.0), (-0.0, 0.0, -0.0, 1.0)))
ob_clock_001.location = (-2.229, -0.02055, 0.001165)
ob_clock_001.scale = (0.6377, 0.6377, -0.6377)

# ---- collection membership
col_collection.objects.link(ob_clock)
col_collection.objects.link(ob_hour_hand)
col_collection.objects.link(ob_minute_hand)
col_collection.objects.link(ob_slow_time_token)
col_collection.objects.link(ob_minute_hand_001)
col_collection.objects.link(ob_hour_hand_001)
col_collection.objects.link(ob_clock_001)

# ---- scene / render settings (as saved in the file)
scene.frame_start = 1; scene.frame_end = 250; scene.frame_set(1)
scene.render.engine = 'BLENDER_EEVEE_NEXT'
scene.cycles.sampling_pattern = 'TABULATED_SOBOL'
bpy.context.view_layer.update()

# ---- added for rendering (the .blend has no active camera): camera
cam_auto = bpy.data.cameras.new('AutoCamera')
cam_auto.lens = 50.0
cam_auto.sensor_width = 36.0
cam_auto.clip_end = 1000.0
ob_auto_camera = bpy.data.objects.new('AutoCamera', cam_auto)
scene.collection.objects.link(ob_auto_camera)
ob_auto_camera.location = (0.401356, -3.14971, 2.13978)
ob_auto_camera.rotation_euler = (1.09748, -7.21219e-08, 0.694738)
scene.camera = ob_auto_camera
bpy.context.view_layer.update()
